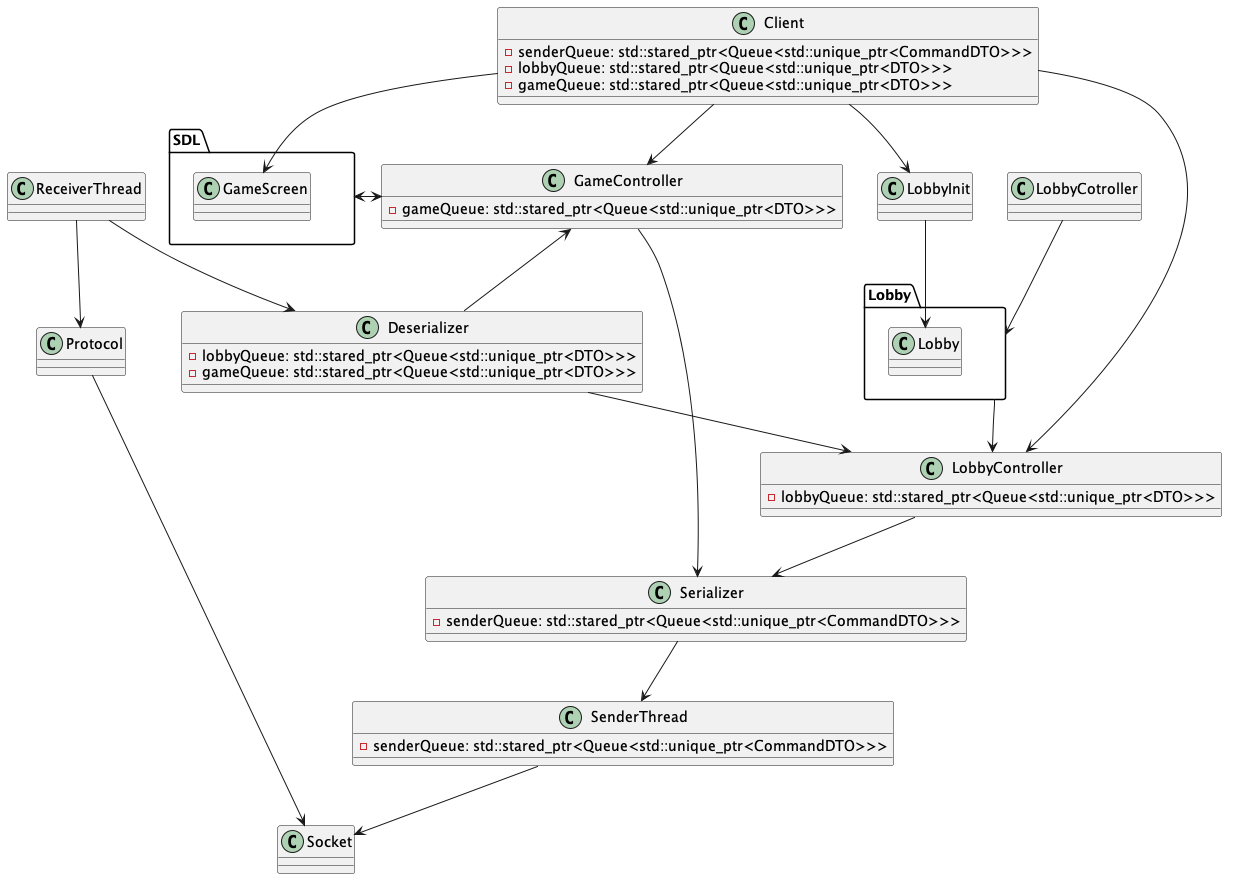

The diagram above was rendered by PlantUML. Its source (embedded in the PNG):
@startuml Diagrama de Clases Lobby

class Client{
    - senderQueue: std::stared_ptr<Queue<std::unique_ptr<CommandDTO>>>
    - lobbyQueue: std::stared_ptr<Queue<std::unique_ptr<DTO>>>
    - gameQueue: std::stared_ptr<Queue<std::unique_ptr<DTO>>>
}
class LobbyInit
package "Lobby" as LobbyPkg{}
package "SDL" as SDLPkg{}

class LobbyController{
    - lobbyQueue: std::stared_ptr<Queue<std::unique_ptr<DTO>>>
}
class GameController {
    - gameQueue: std::stared_ptr<Queue<std::unique_ptr<DTO>>>
}
class Serializer {
    - senderQueue: std::stared_ptr<Queue<std::unique_ptr<CommandDTO>>>
}
class SenderThread {
    - senderQueue: std::stared_ptr<Queue<std::unique_ptr<CommandDTO>>>
}
class Socket
class ReceiverThread
class Protocol
class Deserializer {
    - lobbyQueue: std::stared_ptr<Queue<std::unique_ptr<DTO>>>
    - gameQueue: std::stared_ptr<Queue<std::unique_ptr<DTO>>>
}

Client --> LobbyInit
Client --> LobbyController
Client --> GameController

LobbyInit --> LobbyPkg.Lobby
Client --> SDLPkg.GameScreen

LobbyPkg --> LobbyController
LobbyCotroller --> LobbyPkg

SDLPkg --> GameController
GameController --> SDLPkg

LobbyController --> Serializer
GameController --> Serializer
Serializer --> SenderThread
SenderThread --> Socket
Protocol --> Socket
ReceiverThread --> Protocol
ReceiverThread --> Deserializer
Deserializer --> LobbyController
GameController <-- Deserializer

@enduml